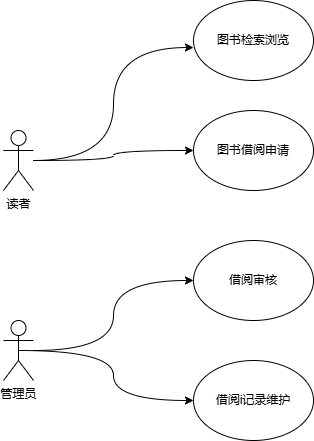

The diagram above was exported from draw.io. Its source (the exported page's mxGraphModel, read from the mxfile embedded in the PNG):
<mxGraphModel dx="425" dy="551" grid="1" gridSize="10" guides="1" tooltips="1" connect="1" arrows="1" fold="1" page="1" pageScale="1" pageWidth="827" pageHeight="1169" math="0" shadow="0">
  <root>
    <mxCell id="0" />
    <mxCell id="1" parent="0" />
    <mxCell id="pkFale5XtVH5yc7dVYJI-9" value="图书检索浏览" style="ellipse;whiteSpace=wrap;html=1;" vertex="1" parent="1">
      <mxGeometry x="260" y="20" width="120" height="80" as="geometry" />
    </mxCell>
    <mxCell id="pkFale5XtVH5yc7dVYJI-10" value="图书借阅申请" style="ellipse;whiteSpace=wrap;html=1;" vertex="1" parent="1">
      <mxGeometry x="260" y="130" width="120" height="80" as="geometry" />
    </mxCell>
    <mxCell id="pkFale5XtVH5yc7dVYJI-11" value="借阅审核" style="ellipse;whiteSpace=wrap;html=1;" vertex="1" parent="1">
      <mxGeometry x="260" y="260" width="120" height="80" as="geometry" />
    </mxCell>
    <mxCell id="pkFale5XtVH5yc7dVYJI-12" value="借阅i记录维护" style="ellipse;whiteSpace=wrap;html=1;" vertex="1" parent="1">
      <mxGeometry x="260" y="380" width="120" height="80" as="geometry" />
    </mxCell>
    <mxCell id="pkFale5XtVH5yc7dVYJI-22" style="edgeStyle=orthogonalEdgeStyle;rounded=0;orthogonalLoop=1;jettySize=auto;html=1;curved=1;" edge="1" parent="1" source="pkFale5XtVH5yc7dVYJI-18" target="pkFale5XtVH5yc7dVYJI-10">
      <mxGeometry relative="1" as="geometry" />
    </mxCell>
    <mxCell id="pkFale5XtVH5yc7dVYJI-18" value="读者" style="shape=umlActor;verticalLabelPosition=bottom;verticalAlign=top;html=1;outlineConnect=0;" vertex="1" parent="1">
      <mxGeometry x="70" y="150" width="30" height="60" as="geometry" />
    </mxCell>
    <mxCell id="pkFale5XtVH5yc7dVYJI-23" style="edgeStyle=orthogonalEdgeStyle;rounded=0;orthogonalLoop=1;jettySize=auto;html=1;entryX=0;entryY=0.5;entryDx=0;entryDy=0;curved=1;" edge="1" parent="1" source="pkFale5XtVH5yc7dVYJI-19" target="pkFale5XtVH5yc7dVYJI-11">
      <mxGeometry relative="1" as="geometry" />
    </mxCell>
    <mxCell id="pkFale5XtVH5yc7dVYJI-24" style="edgeStyle=orthogonalEdgeStyle;rounded=0;orthogonalLoop=1;jettySize=auto;html=1;exitX=0.5;exitY=0.5;exitDx=0;exitDy=0;exitPerimeter=0;entryX=0;entryY=0.5;entryDx=0;entryDy=0;curved=1;" edge="1" parent="1" source="pkFale5XtVH5yc7dVYJI-19" target="pkFale5XtVH5yc7dVYJI-12">
      <mxGeometry relative="1" as="geometry" />
    </mxCell>
    <mxCell id="pkFale5XtVH5yc7dVYJI-19" value="管理员" style="shape=umlActor;verticalLabelPosition=bottom;verticalAlign=top;html=1;" vertex="1" parent="1">
      <mxGeometry x="70" y="340" width="30" height="60" as="geometry" />
    </mxCell>
    <mxCell id="pkFale5XtVH5yc7dVYJI-21" style="edgeStyle=orthogonalEdgeStyle;rounded=0;orthogonalLoop=1;jettySize=auto;html=1;entryX=0;entryY=0.588;entryDx=0;entryDy=0;entryPerimeter=0;curved=1;" edge="1" parent="1" source="pkFale5XtVH5yc7dVYJI-18" target="pkFale5XtVH5yc7dVYJI-9">
      <mxGeometry relative="1" as="geometry" />
    </mxCell>
  </root>
</mxGraphModel>